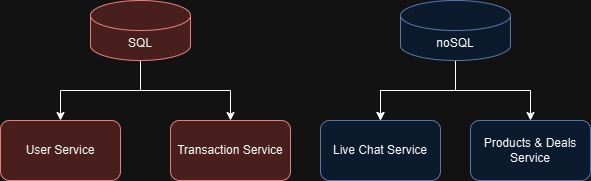

The diagram above was exported from draw.io. Its source (the exported page's mxGraphModel, read from the mxfile embedded in the PNG):
<mxGraphModel dx="1050" dy="522" grid="1" gridSize="10" guides="1" tooltips="1" connect="1" arrows="1" fold="1" page="1" pageScale="1" pageWidth="850" pageHeight="1100" math="0" shadow="0">
  <root>
    <mxCell id="0" />
    <mxCell id="1" parent="0" />
    <mxCell id="-uaoBvbYui1KFP07XOUj-4" value="" style="edgeStyle=orthogonalEdgeStyle;rounded=0;orthogonalLoop=1;jettySize=auto;html=1;" edge="1" parent="1" source="-uaoBvbYui1KFP07XOUj-1" target="-uaoBvbYui1KFP07XOUj-3">
      <mxGeometry relative="1" as="geometry" />
    </mxCell>
    <mxCell id="-uaoBvbYui1KFP07XOUj-6" value="" style="edgeStyle=orthogonalEdgeStyle;rounded=0;orthogonalLoop=1;jettySize=auto;html=1;" edge="1" parent="1" source="-uaoBvbYui1KFP07XOUj-1" target="-uaoBvbYui1KFP07XOUj-5">
      <mxGeometry relative="1" as="geometry" />
    </mxCell>
    <mxCell id="-uaoBvbYui1KFP07XOUj-1" value="SQL" style="shape=cylinder3;whiteSpace=wrap;html=1;boundedLbl=1;backgroundOutline=1;size=15;fillColor=#f8cecc;strokeColor=#b85450;" vertex="1" parent="1">
      <mxGeometry x="220" y="50" width="100" height="60" as="geometry" />
    </mxCell>
    <mxCell id="-uaoBvbYui1KFP07XOUj-8" value="" style="edgeStyle=orthogonalEdgeStyle;rounded=0;orthogonalLoop=1;jettySize=auto;html=1;" edge="1" parent="1" source="-uaoBvbYui1KFP07XOUj-2" target="-uaoBvbYui1KFP07XOUj-7">
      <mxGeometry relative="1" as="geometry" />
    </mxCell>
    <mxCell id="-uaoBvbYui1KFP07XOUj-9" value="" style="edgeStyle=orthogonalEdgeStyle;rounded=0;orthogonalLoop=1;jettySize=auto;html=1;" edge="1" parent="1" source="-uaoBvbYui1KFP07XOUj-2" target="-uaoBvbYui1KFP07XOUj-7">
      <mxGeometry relative="1" as="geometry" />
    </mxCell>
    <mxCell id="-uaoBvbYui1KFP07XOUj-11" value="" style="edgeStyle=orthogonalEdgeStyle;rounded=0;orthogonalLoop=1;jettySize=auto;html=1;" edge="1" parent="1" source="-uaoBvbYui1KFP07XOUj-2" target="-uaoBvbYui1KFP07XOUj-10">
      <mxGeometry relative="1" as="geometry" />
    </mxCell>
    <mxCell id="-uaoBvbYui1KFP07XOUj-2" value="noSQL" style="shape=cylinder3;whiteSpace=wrap;html=1;boundedLbl=1;backgroundOutline=1;size=15;fillColor=#dae8fc;strokeColor=#6c8ebf;" vertex="1" parent="1">
      <mxGeometry x="530" y="50" width="110" height="60" as="geometry" />
    </mxCell>
    <mxCell id="-uaoBvbYui1KFP07XOUj-3" value="User Service" style="rounded=1;whiteSpace=wrap;html=1;fillColor=#f8cecc;strokeColor=#b85450;" vertex="1" parent="1">
      <mxGeometry x="130" y="170" width="120" height="60" as="geometry" />
    </mxCell>
    <mxCell id="-uaoBvbYui1KFP07XOUj-5" value="Transaction Service" style="rounded=1;whiteSpace=wrap;html=1;fillColor=#f8cecc;strokeColor=#b85450;" vertex="1" parent="1">
      <mxGeometry x="300" y="170" width="120" height="60" as="geometry" />
    </mxCell>
    <mxCell id="-uaoBvbYui1KFP07XOUj-7" value="Live Chat Service" style="rounded=1;whiteSpace=wrap;html=1;fillColor=#dae8fc;strokeColor=#6c8ebf;" vertex="1" parent="1">
      <mxGeometry x="450" y="170" width="120" height="60" as="geometry" />
    </mxCell>
    <mxCell id="-uaoBvbYui1KFP07XOUj-10" value="Products &amp;amp; Deals Service" style="rounded=1;whiteSpace=wrap;html=1;fillColor=#dae8fc;strokeColor=#6c8ebf;" vertex="1" parent="1">
      <mxGeometry x="600" y="170" width="120" height="60" as="geometry" />
    </mxCell>
  </root>
</mxGraphModel>